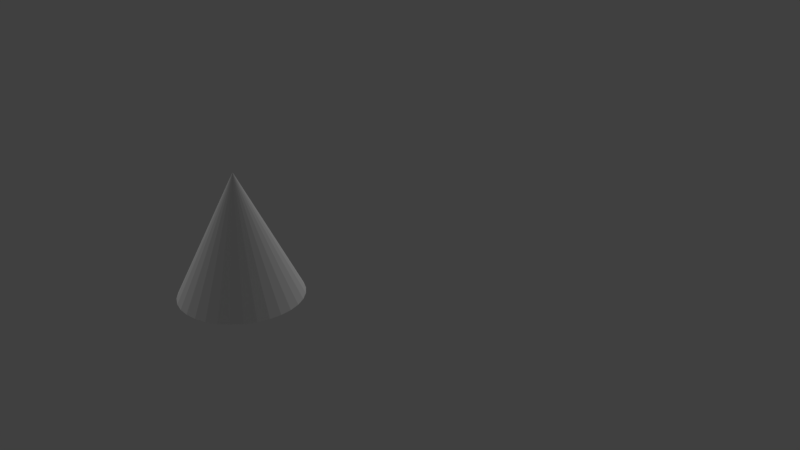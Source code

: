 # Source: Scene.blend  (saved by Blender 2.79.1; exported with 4.5.12 LTS)
import bpy
from mathutils import Matrix  # noqa: F401  (used for matrix-valued properties, if any)

bpy.ops.wm.read_factory_settings(use_empty=True)
scene = bpy.context.scene
scene.name = 'Scene'

# ---- collections
col_collection_1 = bpy.data.collections.new('Collection 1'); scene.collection.children.link(col_collection_1)
col_collection_2 = bpy.data.collections.new('Collection 2'); scene.collection.children.link(col_collection_2)
col_collection_3 = bpy.data.collections.new('Collection 3'); scene.collection.children.link(col_collection_3)

# ---- world
world_world = bpy.data.worlds.new('World'); scene.world = world_world
world_world.color = (0.05088, 0.05088, 0.05088)
world_world.use_sun_shadow = False
world_world.sun_shadow_jitter_overblur = 0.0
world_world.cycles.sampling_method = 'MANUAL'

# ---- cameras
cam_camera = bpy.data.cameras.new('Camera')
cam_camera.clip_end = 100.0
cam_camera.lens = 35.0
cam_camera.sensor_width = 32.0
cam_camera.sensor_height = 18.0
cam_camera.display_size = 2.0
cam_camera.dof.focus_distance = 0.0
cam_camera.dof.aperture_fstop = 128.0
cam_camera.dof.aperture_blades = 6

# ---- lights
light_sun = bpy.data.lights.new('Sun', 'SUN')
light_sun.transmission_factor = 0.0
light_sun.angle = 0.1993
light_sun.energy = 1.0
light_sun.shadow_buffer_clip_start = 0.5
light_sun.shadow_soft_size = 0.1
light_sun.shadow_cascade_max_distance = 1000.0

# ---- meshes
me_room = bpy.data.meshes.new('Room')
me_room.from_pydata([], [], [])
me_room.update()
me_monkey = bpy.data.meshes.new('Monkey')
me_monkey.from_pydata([], [], [])
me_monkey.materials.append(None)
me_monkey.update()
me_cone = bpy.data.meshes.new('Cone')
me_cone.from_pydata([(-1.498, 2.196, -0.8983), (-1.345, 2.181, -0.8983), (-1.198, 2.136, -0.8983), (-1.063, 2.064, -0.8983), (-0.9444, 1.967, -0.8983), (-0.847, 1.848, -0.8983), (-0.7746, 1.712, -0.8983), (-0.73, 1.565, -0.8983), (-0.715, 1.413, -0.8983), (-0.73, 1.26, -0.8983), (-0.7746, 1.113, -0.8983), (-0.847, 0.9775, -0.8983), (-0.9444, 0.8588, -0.8983), (-1.063, 0.7614, -0.8983), (-1.198, 0.6891, -0.8983), (-1.345, 0.6445, -0.8983), (-1.498, 0.6294, -0.8983), (-1.651, 0.6445, -0.8983), (-1.798, 0.6891, -0.8983), (-1.933, 0.7614, -0.8983), (-2.052, 0.8588, -0.8983), (-2.149, 0.9775, -0.8983), (-2.222, 1.113, -0.8983), (-1.498, 1.413, 0.6681), (-2.266, 1.26, -0.8983), (-2.281, 1.413, -0.8983), (-2.266, 1.565, -0.8983), (-2.222, 1.712, -0.8983), (-2.149, 1.848, -0.8983), (-2.052, 1.967, -0.8983), (-1.933, 2.064, -0.8983), (-1.798, 2.136, -0.8983), (-1.651, 2.181, -0.8983)], [], [(0, 23, 1), (1, 23, 2), (2, 23, 3), (3, 23, 4), (4, 23, 5), (5, 23, 6), (6, 23, 7), (7, 23, 8), (8, 23, 9), (9, 23, 10), (10, 23, 11), (11, 23, 12), (12, 23, 13), (13, 23, 14), (14, 23, 15), (15, 23, 16), (16, 23, 17), (17, 23, 18), (18, 23, 19), (19, 23, 20), (20, 23, 21), (21, 23, 22), (22, 23, 24), (24, 23, 25), (25, 23, 26), (26, 23, 27), (27, 23, 28), (28, 23, 29), (29, 23, 30), (30, 23, 31), (31, 23, 32), (32, 23, 0), (0, 1, 2, 3, 4, 5, 6, 7, 8, 9, 10, 11, 12, 13, 14, 15, 16, 17, 18, 19, 20, 21, 22, 24, 25, 26, 27, 28, 29, 30, 31, 32)])
me_cone.use_remesh_preserve_volume = False
me_cone.use_remesh_preserve_attributes = False
me_cone.use_mirror_vertex_groups = False
me_cone.update()
arm_body = bpy.data.armatures.new('Body')  # bones are not reproduced

# ---- objects
ob_room_proxy = bpy.data.objects.new('Room_proxy', me_room)
ob_sun = bpy.data.objects.new('Sun', light_sun)
ob_monkey_proxy = bpy.data.objects.new('Monkey_proxy', arm_body)
ob_monkey_proxy_001 = bpy.data.objects.new('Monkey_proxy.001', me_monkey)
ob_cone = bpy.data.objects.new('Cone', me_cone)
ob_empty = bpy.data.objects.new('Empty', None)
ob_camera = bpy.data.objects.new('Camera', cam_camera)

# ---- transforms, parenting, visibility, modifiers, constraints
ob_room_proxy.location = (0.0, 0.0, 0.0)
ob_room_proxy.lineart.crease_threshold = 0.0
ob_sun.location = (2.638, 3.768, 7.143)
ob_sun.rotation_euler = (-0.4415, 0.1165, -0.5092)
ob_sun.lineart.crease_threshold = 0.0
ob_monkey_proxy.parent = ob_empty
ob_monkey_proxy.location = (0.0, 0.0, 0.0)
ob_monkey_proxy.lineart.crease_threshold = 0.0
ob_monkey_proxy_001.parent = ob_empty
ob_monkey_proxy_001.location = (0.0, 0.0, 0.0)
ob_monkey_proxy_001.lineart.crease_threshold = 0.0
_vg = ob_monkey_proxy_001.vertex_groups.new(name='Body')
_vg = ob_monkey_proxy_001.vertex_groups.new(name='Bone')
_vg = ob_monkey_proxy_001.vertex_groups.new(name='Bone.001.R')
_vg = ob_monkey_proxy_001.vertex_groups.new(name='Bone.002.R')
_vg = ob_monkey_proxy_001.vertex_groups.new(name='Bone.003.L')
_vg = ob_monkey_proxy_001.vertex_groups.new(name='Bone.004.L')
_vg = ob_monkey_proxy_001.vertex_groups.new(name='Root')
_m = ob_monkey_proxy_001.modifiers.new('Armature', 'ARMATURE')
_m.object = ob_monkey_proxy
_m.use_deform_preserve_volume = True
ob_cone.location = (0.09996, -0.07385, 0.0128)
ob_cone.lineart.crease_threshold = 0.0
ob_empty.location = (0.0, 0.0, 0.0)
ob_empty.rotation_euler = (-0.5947, -0.01226, -0.6603)
ob_empty.empty_display_type = 'ARROWS'
ob_empty.empty_image_offset = (0.0, 0.0)
ob_empty.lineart.crease_threshold = 0.0
ob_camera.location = (-6.732, -6.808, 4.074)
ob_camera.rotation_euler = (1.169, 3.805e-06, -0.7798)
ob_camera.lineart.crease_threshold = 0.0

# ---- collection membership
col_collection_1.objects.link(ob_room_proxy)
col_collection_1.objects.link(ob_sun)
col_collection_2.objects.link(ob_monkey_proxy)
col_collection_2.objects.link(ob_monkey_proxy_001)
col_collection_3.objects.link(ob_cone)
col_collection_3.objects.link(ob_empty)
col_collection_3.objects.link(ob_camera)

# ---- scene / render settings (as saved in the file)
scene.camera = ob_camera
scene.frame_start = 0; scene.frame_end = 120; scene.frame_set(0)
scene.render.engine = 'BLENDER_EEVEE_NEXT'
scene.render.fps = 60
scene.render.dither_intensity = 0.0
scene.cycles.use_denoising = False
scene.cycles.samples = 128
scene.cycles.sampling_pattern = 'TABULATED_SOBOL'
scene.cycles.use_adaptive_sampling = False
scene.cycles.use_light_tree = False
scene.view_settings.view_transform = 'Standard'
bpy.context.view_layer.update()
